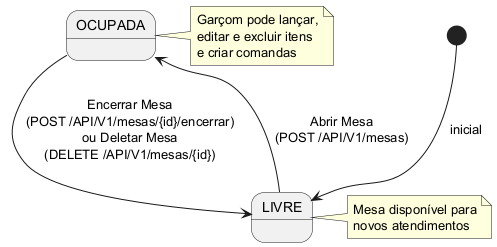

The diagram above was rendered by PlantUML. Its source (embedded in the PNG):
@startuml
' Estados da Mesa — Frontend
' Atualizado: remover estado FECHADA (não existe no backend)

state "LIVRE" as LIVRE
state "OCUPADA" as OCUPADA

[*] --> LIVRE : inicial
LIVRE --> OCUPADA : Abrir Mesa\n(POST /API/V1/mesas)
OCUPADA --> LIVRE : Encerrar Mesa\n(POST /API/V1/mesas/{id}/encerrar)\nou Deletar Mesa\n(DELETE /API/V1/mesas/{id})

note right of OCUPADA : Garçom pode lançar,\neditar e excluir itens\ne criar comandas

note right of LIVRE
  Mesa disponível para
  novos atendimentos
end note

@enduml